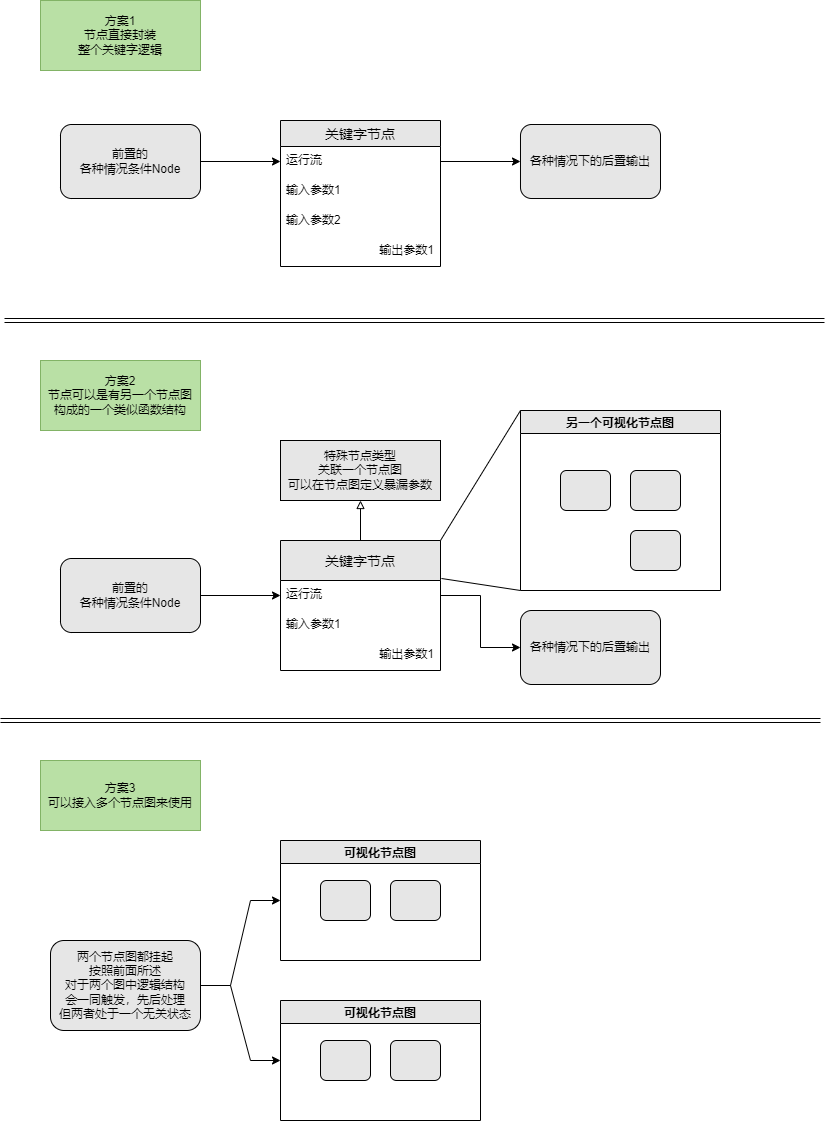

The diagram above was exported from draw.io. Its source (the exported page's mxGraphModel, read from the mxfile embedded in the PNG):
<mxGraphModel dx="1102" dy="865" grid="1" gridSize="10" guides="1" tooltips="1" connect="1" arrows="1" fold="1" page="1" pageScale="1" pageWidth="827" pageHeight="1169" math="0" shadow="0">
  <root>
    <mxCell id="0" />
    <mxCell id="1" parent="0" />
    <mxCell id="M7VawXu5nj6e9lRIS0uj-2" value="方案1&lt;br&gt;节点直接封装&lt;br&gt;整个关键字逻辑" style="rounded=0;whiteSpace=wrap;html=1;fillColor=#B9E0A5;strokeColor=#82b366;" parent="1" vertex="1">
      <mxGeometry x="40" y="40" width="160" height="70" as="geometry" />
    </mxCell>
    <mxCell id="M7VawXu5nj6e9lRIS0uj-20" value="方案2&lt;br&gt;节点可以是有另一个节点图&lt;br&gt;构成的一个类似函数结构" style="rounded=0;whiteSpace=wrap;html=1;fillColor=#B9E0A5;strokeColor=#82b366;" parent="1" vertex="1">
      <mxGeometry x="40" y="400" width="160" height="70" as="geometry" />
    </mxCell>
    <mxCell id="M7VawXu5nj6e9lRIS0uj-27" value="关键字节点" style="swimlane;fontStyle=0;childLayout=stackLayout;horizontal=1;startSize=26;horizontalStack=0;resizeParent=1;resizeParentMax=0;resizeLast=0;collapsible=1;marginBottom=0;align=center;fontSize=14;fillColor=#E6E6E6;" parent="1" vertex="1">
      <mxGeometry x="280" y="160" width="160" height="146" as="geometry" />
    </mxCell>
    <mxCell id="M7VawXu5nj6e9lRIS0uj-28" value="运行流" style="text;strokeColor=none;fillColor=none;spacingLeft=4;spacingRight=4;overflow=hidden;rotatable=0;points=[[0,0.5],[1,0.5]];portConstraint=eastwest;fontSize=12;" parent="M7VawXu5nj6e9lRIS0uj-27" vertex="1">
      <mxGeometry y="26" width="160" height="30" as="geometry" />
    </mxCell>
    <mxCell id="M7VawXu5nj6e9lRIS0uj-29" value="输入参数1" style="text;strokeColor=none;fillColor=none;spacingLeft=4;spacingRight=4;overflow=hidden;rotatable=0;points=[[0,0.5],[1,0.5]];portConstraint=eastwest;fontSize=12;" parent="M7VawXu5nj6e9lRIS0uj-27" vertex="1">
      <mxGeometry y="56" width="160" height="30" as="geometry" />
    </mxCell>
    <mxCell id="M7VawXu5nj6e9lRIS0uj-30" value="输入参数2" style="text;strokeColor=none;fillColor=none;spacingLeft=4;spacingRight=4;overflow=hidden;rotatable=0;points=[[0,0.5],[1,0.5]];portConstraint=eastwest;fontSize=12;" parent="M7VawXu5nj6e9lRIS0uj-27" vertex="1">
      <mxGeometry y="86" width="160" height="30" as="geometry" />
    </mxCell>
    <mxCell id="M7VawXu5nj6e9lRIS0uj-34" value="输出参数1" style="text;strokeColor=none;fillColor=none;spacingLeft=4;spacingRight=4;overflow=hidden;rotatable=0;points=[[0,0.5],[1,0.5]];portConstraint=eastwest;fontSize=12;align=right;" parent="M7VawXu5nj6e9lRIS0uj-27" vertex="1">
      <mxGeometry y="116" width="160" height="30" as="geometry" />
    </mxCell>
    <mxCell id="M7VawXu5nj6e9lRIS0uj-33" style="edgeStyle=orthogonalEdgeStyle;orthogonalLoop=1;jettySize=auto;html=1;rounded=0;" parent="1" source="M7VawXu5nj6e9lRIS0uj-32" target="M7VawXu5nj6e9lRIS0uj-28" edge="1">
      <mxGeometry relative="1" as="geometry" />
    </mxCell>
    <mxCell id="M7VawXu5nj6e9lRIS0uj-32" value="前置的&lt;br&gt;各种情况条件Node" style="rounded=1;whiteSpace=wrap;html=1;fillColor=#E6E6E6;" parent="1" vertex="1">
      <mxGeometry x="60" y="164" width="140" height="74" as="geometry" />
    </mxCell>
    <mxCell id="M7VawXu5nj6e9lRIS0uj-35" value="各种情况下的后置输出" style="rounded=1;whiteSpace=wrap;html=1;fillColor=#E6E6E6;" parent="1" vertex="1">
      <mxGeometry x="520" y="164" width="140" height="74" as="geometry" />
    </mxCell>
    <mxCell id="M7VawXu5nj6e9lRIS0uj-36" style="edgeStyle=orthogonalEdgeStyle;rounded=0;orthogonalLoop=1;jettySize=auto;html=1;" parent="1" source="M7VawXu5nj6e9lRIS0uj-28" target="M7VawXu5nj6e9lRIS0uj-35" edge="1">
      <mxGeometry relative="1" as="geometry" />
    </mxCell>
    <mxCell id="M7VawXu5nj6e9lRIS0uj-43" style="edgeStyle=orthogonalEdgeStyle;rounded=0;orthogonalLoop=1;jettySize=auto;html=1;endArrow=block;endFill=0;" parent="1" source="M7VawXu5nj6e9lRIS0uj-37" target="M7VawXu5nj6e9lRIS0uj-42" edge="1">
      <mxGeometry relative="1" as="geometry" />
    </mxCell>
    <mxCell id="M7VawXu5nj6e9lRIS0uj-37" value="关键字节点" style="swimlane;fontStyle=0;childLayout=stackLayout;horizontal=1;startSize=40;horizontalStack=0;resizeParent=1;resizeParentMax=0;resizeLast=0;collapsible=1;marginBottom=0;align=center;fontSize=14;fillColor=#E6E6E6;" parent="1" vertex="1">
      <mxGeometry x="280" y="580" width="160" height="130" as="geometry" />
    </mxCell>
    <mxCell id="M7VawXu5nj6e9lRIS0uj-38" value="运行流" style="text;strokeColor=none;fillColor=none;spacingLeft=4;spacingRight=4;overflow=hidden;rotatable=0;points=[[0,0.5],[1,0.5]];portConstraint=eastwest;fontSize=12;" parent="M7VawXu5nj6e9lRIS0uj-37" vertex="1">
      <mxGeometry y="40" width="160" height="30" as="geometry" />
    </mxCell>
    <mxCell id="M7VawXu5nj6e9lRIS0uj-39" value="输入参数1" style="text;strokeColor=none;fillColor=none;spacingLeft=4;spacingRight=4;overflow=hidden;rotatable=0;points=[[0,0.5],[1,0.5]];portConstraint=eastwest;fontSize=12;" parent="M7VawXu5nj6e9lRIS0uj-37" vertex="1">
      <mxGeometry y="70" width="160" height="30" as="geometry" />
    </mxCell>
    <mxCell id="M7VawXu5nj6e9lRIS0uj-41" value="输出参数1" style="text;strokeColor=none;fillColor=none;spacingLeft=4;spacingRight=4;overflow=hidden;rotatable=0;points=[[0,0.5],[1,0.5]];portConstraint=eastwest;fontSize=12;align=right;" parent="M7VawXu5nj6e9lRIS0uj-37" vertex="1">
      <mxGeometry y="100" width="160" height="30" as="geometry" />
    </mxCell>
    <mxCell id="M7VawXu5nj6e9lRIS0uj-42" value="特殊节点类型&lt;br&gt;关联一个节点图&lt;br&gt;可以在节点图定义暴漏参数" style="rounded=0;whiteSpace=wrap;html=1;fillColor=#E6E6E6;" parent="1" vertex="1">
      <mxGeometry x="280" y="480" width="160" height="60" as="geometry" />
    </mxCell>
    <mxCell id="M7VawXu5nj6e9lRIS0uj-46" style="edgeStyle=orthogonalEdgeStyle;rounded=0;orthogonalLoop=1;jettySize=auto;html=1;endArrow=classic;endFill=1;" parent="1" source="M7VawXu5nj6e9lRIS0uj-45" target="M7VawXu5nj6e9lRIS0uj-38" edge="1">
      <mxGeometry relative="1" as="geometry" />
    </mxCell>
    <mxCell id="M7VawXu5nj6e9lRIS0uj-45" value="前置的&lt;br&gt;各种情况条件Node" style="rounded=1;whiteSpace=wrap;html=1;fillColor=#E6E6E6;" parent="1" vertex="1">
      <mxGeometry x="60" y="598" width="140" height="74" as="geometry" />
    </mxCell>
    <mxCell id="M7VawXu5nj6e9lRIS0uj-50" value="另一个可视化节点图" style="swimlane;rounded=0;fillColor=#E6E6E6;" parent="1" vertex="1">
      <mxGeometry x="520" y="450" width="200" height="180" as="geometry" />
    </mxCell>
    <mxCell id="M7VawXu5nj6e9lRIS0uj-53" value="" style="rounded=1;whiteSpace=wrap;html=1;fillColor=#E6E6E6;" parent="M7VawXu5nj6e9lRIS0uj-50" vertex="1">
      <mxGeometry x="40" y="60" width="50" height="40" as="geometry" />
    </mxCell>
    <mxCell id="M7VawXu5nj6e9lRIS0uj-56" value="" style="rounded=1;whiteSpace=wrap;html=1;fillColor=#E6E6E6;" parent="M7VawXu5nj6e9lRIS0uj-50" vertex="1">
      <mxGeometry x="110" y="60" width="50" height="40" as="geometry" />
    </mxCell>
    <mxCell id="M7VawXu5nj6e9lRIS0uj-57" value="" style="rounded=1;whiteSpace=wrap;html=1;fillColor=#E6E6E6;" parent="M7VawXu5nj6e9lRIS0uj-50" vertex="1">
      <mxGeometry x="110" y="120" width="50" height="40" as="geometry" />
    </mxCell>
    <mxCell id="M7VawXu5nj6e9lRIS0uj-51" value="" style="endArrow=none;html=1;rounded=0;exitX=1;exitY=0;exitDx=0;exitDy=0;entryX=0;entryY=0;entryDx=0;entryDy=0;" parent="1" source="M7VawXu5nj6e9lRIS0uj-37" target="M7VawXu5nj6e9lRIS0uj-50" edge="1">
      <mxGeometry width="50" height="50" relative="1" as="geometry">
        <mxPoint x="440" y="570" as="sourcePoint" />
        <mxPoint x="490" y="520" as="targetPoint" />
      </mxGeometry>
    </mxCell>
    <mxCell id="M7VawXu5nj6e9lRIS0uj-52" value="" style="endArrow=none;html=1;rounded=0;exitX=1.006;exitY=-0.067;exitDx=0;exitDy=0;entryX=0;entryY=1;entryDx=0;entryDy=0;exitPerimeter=0;" parent="1" source="M7VawXu5nj6e9lRIS0uj-38" target="M7VawXu5nj6e9lRIS0uj-50" edge="1">
      <mxGeometry width="50" height="50" relative="1" as="geometry">
        <mxPoint x="540" y="700" as="sourcePoint" />
        <mxPoint x="590" y="650" as="targetPoint" />
      </mxGeometry>
    </mxCell>
    <mxCell id="M7VawXu5nj6e9lRIS0uj-58" value="各种情况下的后置输出" style="rounded=1;whiteSpace=wrap;html=1;fillColor=#E6E6E6;" parent="1" vertex="1">
      <mxGeometry x="520" y="650" width="140" height="74" as="geometry" />
    </mxCell>
    <mxCell id="M7VawXu5nj6e9lRIS0uj-59" style="edgeStyle=orthogonalEdgeStyle;rounded=0;orthogonalLoop=1;jettySize=auto;html=1;endArrow=classic;endFill=1;" parent="1" source="M7VawXu5nj6e9lRIS0uj-38" target="M7VawXu5nj6e9lRIS0uj-58" edge="1">
      <mxGeometry relative="1" as="geometry" />
    </mxCell>
    <mxCell id="M7VawXu5nj6e9lRIS0uj-60" value="方案3&lt;br&gt;可以接入多个节点图来使用&lt;br&gt;" style="rounded=0;whiteSpace=wrap;html=1;fillColor=#B9E0A5;strokeColor=#82b366;" parent="1" vertex="1">
      <mxGeometry x="40" y="800" width="160" height="70" as="geometry" />
    </mxCell>
    <mxCell id="M7VawXu5nj6e9lRIS0uj-61" value="可视化节点图" style="swimlane;rounded=0;fillColor=#E6E6E6;" parent="1" vertex="1">
      <mxGeometry x="280" y="880" width="200" height="120" as="geometry" />
    </mxCell>
    <mxCell id="M7VawXu5nj6e9lRIS0uj-62" value="" style="rounded=1;whiteSpace=wrap;html=1;fillColor=#E6E6E6;" parent="M7VawXu5nj6e9lRIS0uj-61" vertex="1">
      <mxGeometry x="40" y="40" width="50" height="40" as="geometry" />
    </mxCell>
    <mxCell id="M7VawXu5nj6e9lRIS0uj-63" value="" style="rounded=1;whiteSpace=wrap;html=1;fillColor=#E6E6E6;" parent="M7VawXu5nj6e9lRIS0uj-61" vertex="1">
      <mxGeometry x="110" y="40" width="50" height="40" as="geometry" />
    </mxCell>
    <mxCell id="M7VawXu5nj6e9lRIS0uj-65" value="可视化节点图" style="swimlane;rounded=0;fillColor=#E6E6E6;" parent="1" vertex="1">
      <mxGeometry x="280" y="1040" width="200" height="120" as="geometry" />
    </mxCell>
    <mxCell id="M7VawXu5nj6e9lRIS0uj-66" value="" style="rounded=1;whiteSpace=wrap;html=1;fillColor=#E6E6E6;" parent="M7VawXu5nj6e9lRIS0uj-65" vertex="1">
      <mxGeometry x="40" y="40" width="50" height="40" as="geometry" />
    </mxCell>
    <mxCell id="M7VawXu5nj6e9lRIS0uj-67" value="" style="rounded=1;whiteSpace=wrap;html=1;fillColor=#E6E6E6;" parent="M7VawXu5nj6e9lRIS0uj-65" vertex="1">
      <mxGeometry x="110" y="40" width="50" height="40" as="geometry" />
    </mxCell>
    <mxCell id="M7VawXu5nj6e9lRIS0uj-69" style="edgeStyle=entityRelationEdgeStyle;rounded=0;orthogonalLoop=1;jettySize=auto;html=1;endArrow=classic;endFill=1;" parent="1" source="M7VawXu5nj6e9lRIS0uj-68" target="M7VawXu5nj6e9lRIS0uj-61" edge="1">
      <mxGeometry relative="1" as="geometry" />
    </mxCell>
    <mxCell id="M7VawXu5nj6e9lRIS0uj-70" style="edgeStyle=entityRelationEdgeStyle;rounded=0;orthogonalLoop=1;jettySize=auto;html=1;endArrow=classic;endFill=1;" parent="1" source="M7VawXu5nj6e9lRIS0uj-68" target="M7VawXu5nj6e9lRIS0uj-65" edge="1">
      <mxGeometry relative="1" as="geometry" />
    </mxCell>
    <mxCell id="M7VawXu5nj6e9lRIS0uj-68" value="两个节点图都挂起&lt;br&gt;按照前面所述&lt;br&gt;对于两个图中逻辑结构&lt;br&gt;会一同触发，先后处理&lt;br&gt;但两者处于一个无关状态" style="rounded=1;whiteSpace=wrap;html=1;fillColor=#E6E6E6;" parent="1" vertex="1">
      <mxGeometry x="50" y="980" width="150" height="90" as="geometry" />
    </mxCell>
    <mxCell id="M7VawXu5nj6e9lRIS0uj-71" value="" style="shape=link;html=1;rounded=0;endArrow=classic;endFill=1;" parent="1" edge="1">
      <mxGeometry width="100" relative="1" as="geometry">
        <mxPoint x="4" y="360" as="sourcePoint" />
        <mxPoint x="824" y="360" as="targetPoint" />
      </mxGeometry>
    </mxCell>
    <mxCell id="M7VawXu5nj6e9lRIS0uj-72" value="" style="shape=link;html=1;rounded=0;endArrow=classic;endFill=1;" parent="1" edge="1">
      <mxGeometry width="100" relative="1" as="geometry">
        <mxPoint y="760" as="sourcePoint" />
        <mxPoint x="820" y="760" as="targetPoint" />
      </mxGeometry>
    </mxCell>
  </root>
</mxGraphModel>